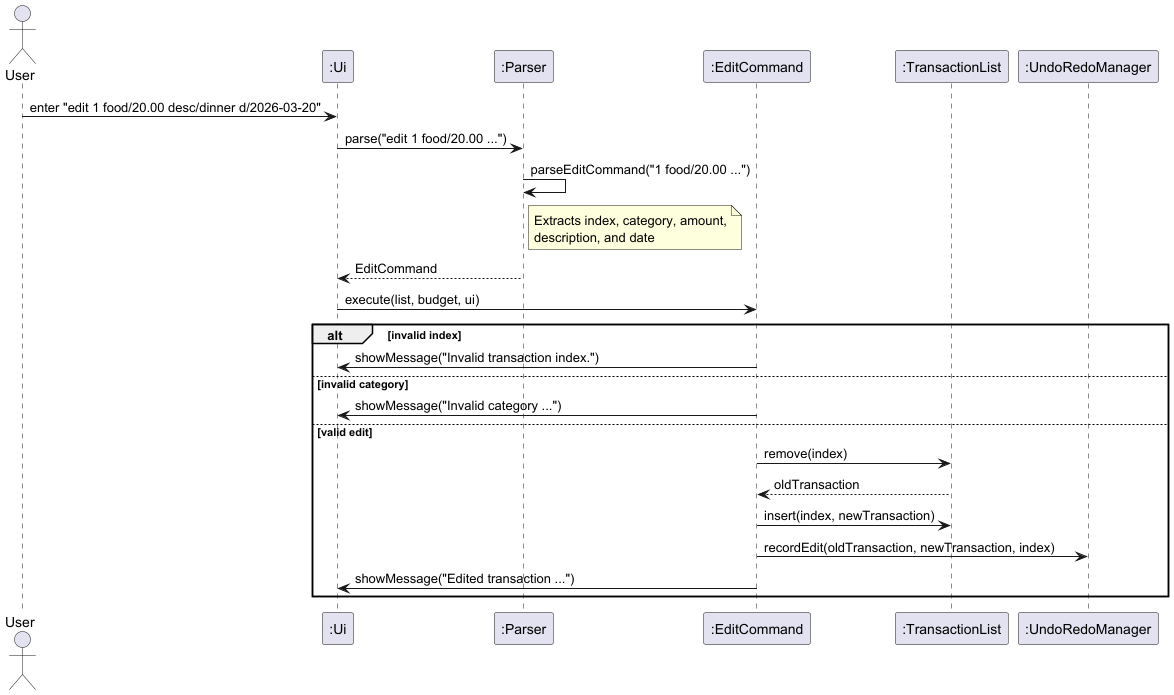

The diagram above was rendered by PlantUML. Its source (embedded in the PNG):
@startuml
actor User
participant ":Ui" as Ui
participant ":Parser" as Parser
participant ":EditCommand" as EditCommand
participant ":TransactionList" as TransactionList
participant ":UndoRedoManager" as UndoRedoManager

User -> Ui : enter "edit 1 food/20.00 desc/dinner d/2026-03-20"
Ui -> Parser : parse("edit 1 food/20.00 ...")
Parser -> Parser : parseEditCommand("1 food/20.00 ...")
note right of Parser : Extracts index, category, amount,\ndescription, and date
Parser --> Ui : EditCommand
Ui -> EditCommand : execute(list, budget, ui)

alt invalid index
    EditCommand -> Ui : showMessage("Invalid transaction index.")
else invalid category
    EditCommand -> Ui : showMessage("Invalid category ...")
else valid edit
    EditCommand -> TransactionList : remove(index)
    TransactionList --> EditCommand : oldTransaction
    EditCommand -> TransactionList : insert(index, newTransaction)
    EditCommand -> UndoRedoManager : recordEdit(oldTransaction, newTransaction, index)
    EditCommand -> Ui : showMessage("Edited transaction ...")
end
@enduml